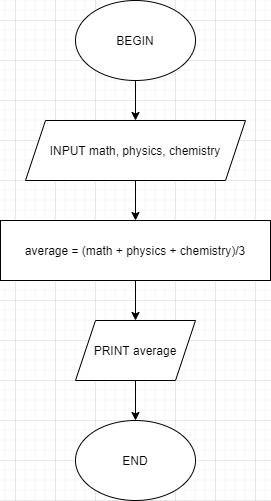

The diagram above was exported from draw.io. Its source (the exported page's mxGraphModel, read from the mxfile embedded in the PNG):
<mxGraphModel dx="1038" dy="579" grid="1" gridSize="10" guides="1" tooltips="1" connect="1" arrows="1" fold="1" page="1" pageScale="1" pageWidth="850" pageHeight="1100" math="0" shadow="0">
  <root>
    <mxCell id="0" />
    <mxCell id="1" parent="0" />
    <mxCell id="PhimR6P7yiqPYRBiDhCU-8" style="edgeStyle=orthogonalEdgeStyle;rounded=0;orthogonalLoop=1;jettySize=auto;html=1;entryX=0.5;entryY=0;entryDx=0;entryDy=0;" edge="1" parent="1" source="PhimR6P7yiqPYRBiDhCU-1" target="PhimR6P7yiqPYRBiDhCU-2">
      <mxGeometry relative="1" as="geometry" />
    </mxCell>
    <mxCell id="PhimR6P7yiqPYRBiDhCU-1" value="BEGIN" style="ellipse;whiteSpace=wrap;html=1;" vertex="1" parent="1">
      <mxGeometry x="340" y="20" width="120" height="80" as="geometry" />
    </mxCell>
    <mxCell id="PhimR6P7yiqPYRBiDhCU-9" style="edgeStyle=orthogonalEdgeStyle;rounded=0;orthogonalLoop=1;jettySize=auto;html=1;entryX=0.5;entryY=0;entryDx=0;entryDy=0;" edge="1" parent="1" source="PhimR6P7yiqPYRBiDhCU-2" target="PhimR6P7yiqPYRBiDhCU-4">
      <mxGeometry relative="1" as="geometry" />
    </mxCell>
    <mxCell id="PhimR6P7yiqPYRBiDhCU-2" value="INPUT math, physics, chemistry" style="shape=parallelogram;perimeter=parallelogramPerimeter;whiteSpace=wrap;html=1;fixedSize=1;" vertex="1" parent="1">
      <mxGeometry x="290" y="140" width="220" height="60" as="geometry" />
    </mxCell>
    <mxCell id="PhimR6P7yiqPYRBiDhCU-10" style="edgeStyle=orthogonalEdgeStyle;rounded=0;orthogonalLoop=1;jettySize=auto;html=1;entryX=0.5;entryY=0;entryDx=0;entryDy=0;" edge="1" parent="1" source="PhimR6P7yiqPYRBiDhCU-4" target="PhimR6P7yiqPYRBiDhCU-5">
      <mxGeometry relative="1" as="geometry" />
    </mxCell>
    <mxCell id="PhimR6P7yiqPYRBiDhCU-4" value="average = (math + physics + chemistry)/3" style="rounded=0;whiteSpace=wrap;html=1;" vertex="1" parent="1">
      <mxGeometry x="265" y="240" width="270" height="60" as="geometry" />
    </mxCell>
    <mxCell id="PhimR6P7yiqPYRBiDhCU-11" style="edgeStyle=orthogonalEdgeStyle;rounded=0;orthogonalLoop=1;jettySize=auto;html=1;entryX=0.5;entryY=0;entryDx=0;entryDy=0;" edge="1" parent="1" source="PhimR6P7yiqPYRBiDhCU-5" target="PhimR6P7yiqPYRBiDhCU-6">
      <mxGeometry relative="1" as="geometry" />
    </mxCell>
    <mxCell id="PhimR6P7yiqPYRBiDhCU-5" value="PRINT average" style="shape=parallelogram;perimeter=parallelogramPerimeter;whiteSpace=wrap;html=1;fixedSize=1;" vertex="1" parent="1">
      <mxGeometry x="340" y="340" width="120" height="60" as="geometry" />
    </mxCell>
    <mxCell id="PhimR6P7yiqPYRBiDhCU-6" value="END" style="ellipse;whiteSpace=wrap;html=1;" vertex="1" parent="1">
      <mxGeometry x="340" y="440" width="120" height="80" as="geometry" />
    </mxCell>
  </root>
</mxGraphModel>